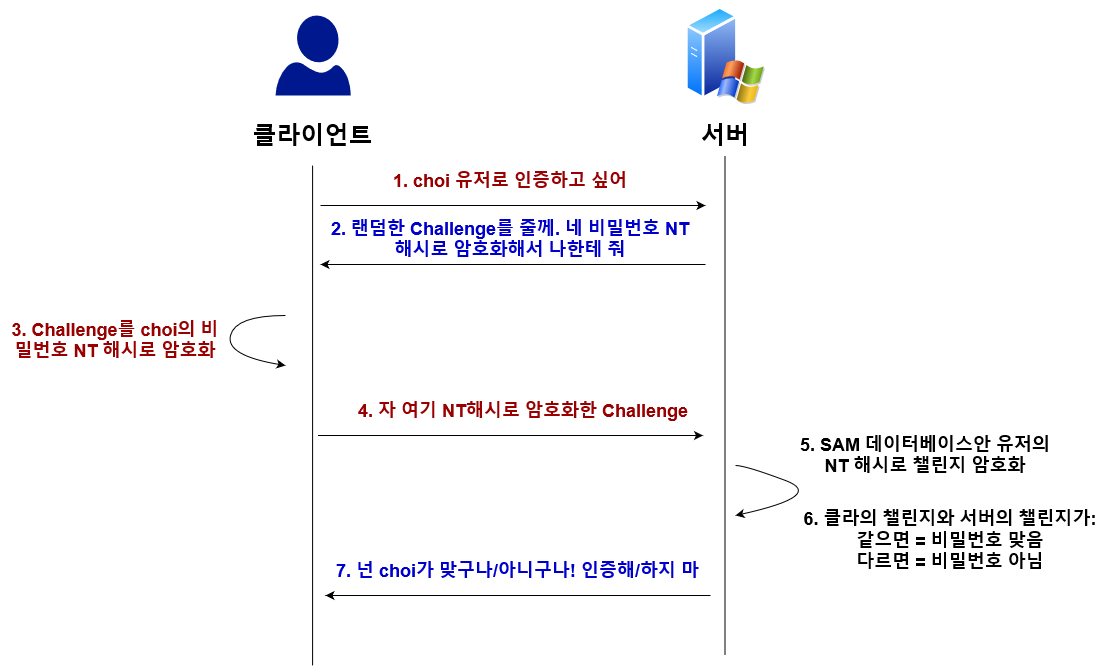

The diagram above was exported from draw.io. Its source (the exported page's mxGraphModel, read from the mxfile embedded in the PNG):
<mxGraphModel dx="1897" dy="811" grid="1" gridSize="10" guides="1" tooltips="1" connect="1" arrows="1" fold="1" page="1" pageScale="1" pageWidth="850" pageHeight="1100" math="0" shadow="0">
  <root>
    <mxCell id="0" />
    <mxCell id="1" parent="0" />
    <mxCell id="yF34ESEYsj3GadHYiHv3-1" value="" style="aspect=fixed;perimeter=ellipsePerimeter;html=1;align=center;shadow=0;dashed=0;spacingTop=3;image;image=img/lib/active_directory/windows_server_2.svg;" parent="1" vertex="1">
      <mxGeometry x="580" y="290" width="80" height="100" as="geometry" />
    </mxCell>
    <mxCell id="yF34ESEYsj3GadHYiHv3-2" value="" style="sketch=0;aspect=fixed;pointerEvents=1;shadow=0;dashed=0;html=1;strokeColor=none;labelPosition=center;verticalLabelPosition=bottom;verticalAlign=top;align=center;fillColor=#00188D;shape=mxgraph.azure.user" parent="1" vertex="1">
      <mxGeometry x="170" y="300" width="75.2" height="80" as="geometry" />
    </mxCell>
    <mxCell id="yF34ESEYsj3GadHYiHv3-3" value="" style="endArrow=none;html=1;rounded=0;" parent="1" edge="1">
      <mxGeometry width="50" height="50" relative="1" as="geometry">
        <mxPoint x="207.1" y="950" as="sourcePoint" />
        <mxPoint x="207.1" y="450" as="targetPoint" />
      </mxGeometry>
    </mxCell>
    <mxCell id="yF34ESEYsj3GadHYiHv3-4" value="" style="endArrow=none;html=1;rounded=0;" parent="1" edge="1">
      <mxGeometry width="50" height="50" relative="1" as="geometry">
        <mxPoint x="619.4999999999999" y="940" as="sourcePoint" />
        <mxPoint x="619.4999999999999" y="440" as="targetPoint" />
      </mxGeometry>
    </mxCell>
    <mxCell id="yF34ESEYsj3GadHYiHv3-5" value="&lt;span style=&quot;font-size: 24px;&quot;&gt;&lt;b&gt;클라이언트&lt;/b&gt;&lt;/span&gt;" style="text;html=1;strokeColor=none;fillColor=none;align=center;verticalAlign=middle;whiteSpace=wrap;rounded=0;" parent="1" vertex="1">
      <mxGeometry x="138.9" y="400" width="137.4" height="40" as="geometry" />
    </mxCell>
    <mxCell id="yF34ESEYsj3GadHYiHv3-6" value="&lt;span style=&quot;font-size: 24px;&quot;&gt;&lt;b&gt;서버&lt;/b&gt;&lt;/span&gt;" style="text;html=1;strokeColor=none;fillColor=none;align=center;verticalAlign=middle;whiteSpace=wrap;rounded=0;" parent="1" vertex="1">
      <mxGeometry x="575" y="400" width="90" height="40" as="geometry" />
    </mxCell>
    <mxCell id="yF34ESEYsj3GadHYiHv3-7" value="" style="endArrow=classic;html=1;rounded=0;fontSize=24;" parent="1" edge="1">
      <mxGeometry width="50" height="50" relative="1" as="geometry">
        <mxPoint x="215" y="490" as="sourcePoint" />
        <mxPoint x="600" y="490" as="targetPoint" />
      </mxGeometry>
    </mxCell>
    <mxCell id="yF34ESEYsj3GadHYiHv3-8" value="&lt;b style=&quot;&quot;&gt;&lt;font color=&quot;#990000&quot; style=&quot;font-size: 18px;&quot;&gt;1. choi 유저로 인증하고 싶어&lt;/font&gt;&lt;/b&gt;" style="text;html=1;strokeColor=none;fillColor=none;align=center;verticalAlign=middle;whiteSpace=wrap;rounded=0;" parent="1" vertex="1">
      <mxGeometry x="190" y="450" width="430" height="30" as="geometry" />
    </mxCell>
    <mxCell id="yF34ESEYsj3GadHYiHv3-9" value="" style="endArrow=none;html=1;rounded=0;fontSize=24;startArrow=classic;startFill=1;endFill=0;" parent="1" edge="1">
      <mxGeometry width="50" height="50" relative="1" as="geometry">
        <mxPoint x="215" y="549" as="sourcePoint" />
        <mxPoint x="600" y="549" as="targetPoint" />
      </mxGeometry>
    </mxCell>
    <mxCell id="yF34ESEYsj3GadHYiHv3-10" value="&lt;b style=&quot;&quot;&gt;&lt;font color=&quot;#0000cc&quot; style=&quot;font-size: 18px;&quot;&gt;2. 랜덤한 Challenge를 줄께. 네 비밀번호 NT 해시로 암호화해서 나한테 줘&lt;/font&gt;&lt;/b&gt;" style="text;html=1;strokeColor=none;fillColor=none;align=center;verticalAlign=middle;whiteSpace=wrap;rounded=0;" parent="1" vertex="1">
      <mxGeometry x="215" y="509" width="380" height="30" as="geometry" />
    </mxCell>
    <mxCell id="yF34ESEYsj3GadHYiHv3-11" value="" style="endArrow=classic;html=1;rounded=0;fontSize=24;" parent="1" edge="1">
      <mxGeometry width="50" height="50" relative="1" as="geometry">
        <mxPoint x="212.5" y="720" as="sourcePoint" />
        <mxPoint x="597.5" y="720" as="targetPoint" />
      </mxGeometry>
    </mxCell>
    <mxCell id="yF34ESEYsj3GadHYiHv3-12" value="&lt;b style=&quot;&quot;&gt;&lt;font color=&quot;#990000&quot; style=&quot;font-size: 18px;&quot;&gt;4. 자 여기 NT해시로 암호화한 Challenge&lt;/font&gt;&lt;/b&gt;" style="text;html=1;strokeColor=none;fillColor=none;align=center;verticalAlign=middle;whiteSpace=wrap;rounded=0;" parent="1" vertex="1">
      <mxGeometry x="237.5" y="680" width="360" height="30" as="geometry" />
    </mxCell>
    <mxCell id="yF34ESEYsj3GadHYiHv3-13" value="" style="curved=1;endArrow=none;html=1;rounded=0;fontSize=18;startArrow=classic;startFill=1;endFill=0;" parent="1" edge="1">
      <mxGeometry width="50" height="50" relative="1" as="geometry">
        <mxPoint x="180" y="650" as="sourcePoint" />
        <mxPoint x="180" y="600" as="targetPoint" />
        <Array as="points">
          <mxPoint x="180" y="650" />
          <mxPoint x="120" y="640" />
          <mxPoint x="130" y="600" />
        </Array>
      </mxGeometry>
    </mxCell>
    <mxCell id="yF34ESEYsj3GadHYiHv3-14" value="&lt;b style=&quot;&quot;&gt;&lt;font color=&quot;#990000&quot; style=&quot;font-size: 18px;&quot;&gt;3. Challenge를 choi의 비밀번호 NT 해시로 암호화&lt;/font&gt;&lt;/b&gt;" style="text;html=1;strokeColor=none;fillColor=none;align=center;verticalAlign=middle;whiteSpace=wrap;rounded=0;" parent="1" vertex="1">
      <mxGeometry x="-100" y="560" width="220" height="130" as="geometry" />
    </mxCell>
    <mxCell id="yF34ESEYsj3GadHYiHv3-16" value="&lt;b style=&quot;&quot;&gt;&lt;font style=&quot;font-size: 18px;&quot;&gt;5. SAM 데이터베이스안 유저의 NT 해시로 챌린지 암호화&lt;br&gt;&lt;/font&gt;&lt;/b&gt;" style="text;html=1;strokeColor=none;fillColor=none;align=center;verticalAlign=middle;whiteSpace=wrap;rounded=0;" parent="1" vertex="1">
      <mxGeometry x="690" y="700" width="260" height="80" as="geometry" />
    </mxCell>
    <mxCell id="yF34ESEYsj3GadHYiHv3-17" value="" style="curved=1;endArrow=none;html=1;rounded=0;fontSize=18;startArrow=classic;startFill=1;endFill=0;" parent="1" edge="1">
      <mxGeometry width="50" height="50" relative="1" as="geometry">
        <mxPoint x="630" y="800" as="sourcePoint" />
        <mxPoint x="630" y="750" as="targetPoint" />
        <Array as="points">
          <mxPoint x="720" y="780" />
          <mxPoint x="640" y="750" />
        </Array>
      </mxGeometry>
    </mxCell>
    <mxCell id="yF34ESEYsj3GadHYiHv3-18" value="&lt;div&gt;&lt;b style=&quot;&quot;&gt;&lt;font style=&quot;font-size: 18px;&quot;&gt;6. 클라의 챌린지와 서버의 챌린지가:&lt;/font&gt;&lt;/b&gt;&lt;/div&gt;&lt;div&gt;&lt;b style=&quot;&quot;&gt;&lt;font style=&quot;font-size: 18px;&quot;&gt;같으면 = 비밀번호 맞음&lt;/font&gt;&lt;/b&gt;&lt;/div&gt;&lt;div&gt;&lt;b style=&quot;&quot;&gt;&lt;font style=&quot;font-size: 18px;&quot;&gt;다르면 = 비밀번호 아님&lt;br&gt;&lt;/font&gt;&lt;/b&gt;&lt;/div&gt;" style="text;html=1;strokeColor=none;fillColor=none;align=center;verticalAlign=middle;whiteSpace=wrap;rounded=0;" parent="1" vertex="1">
      <mxGeometry x="690" y="760" width="310" height="130" as="geometry" />
    </mxCell>
    <mxCell id="yF34ESEYsj3GadHYiHv3-21" value="" style="endArrow=none;html=1;rounded=0;fontSize=24;startArrow=classic;startFill=1;endFill=0;" parent="1" edge="1">
      <mxGeometry width="50" height="50" relative="1" as="geometry">
        <mxPoint x="220" y="880" as="sourcePoint" />
        <mxPoint x="605" y="880" as="targetPoint" />
      </mxGeometry>
    </mxCell>
    <mxCell id="yF34ESEYsj3GadHYiHv3-22" value="&lt;b style=&quot;&quot;&gt;&lt;font color=&quot;#0000cc&quot; style=&quot;font-size: 18px;&quot;&gt;7. 넌 choi가 맞구나/아니구나! 인증해/하지 마&lt;/font&gt;&lt;/b&gt;" style="text;html=1;strokeColor=none;fillColor=none;align=center;verticalAlign=middle;whiteSpace=wrap;rounded=0;" parent="1" vertex="1">
      <mxGeometry x="215" y="840" width="395" height="30" as="geometry" />
    </mxCell>
  </root>
</mxGraphModel>